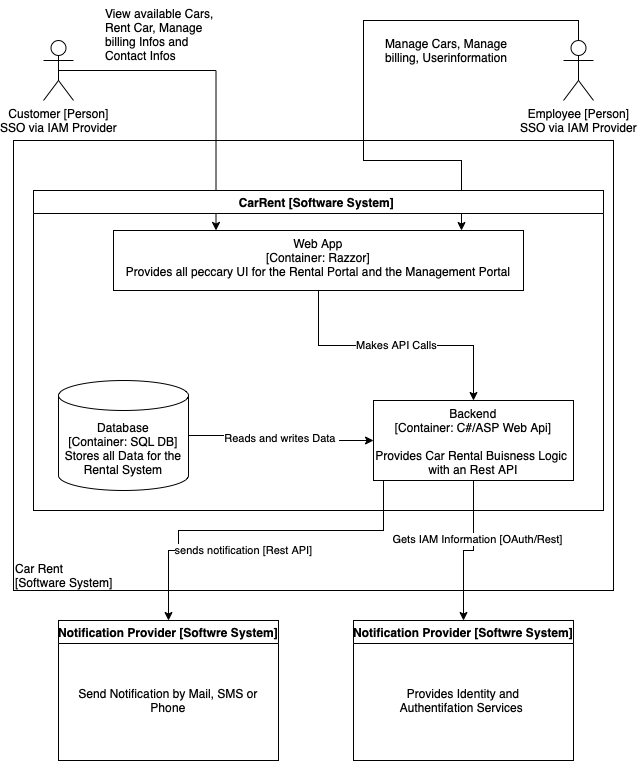

The diagram above was exported from draw.io. Its source (the exported page's mxGraphModel, read from the mxfile embedded in the PNG):
<mxGraphModel dx="700" dy="825" grid="1" gridSize="10" guides="1" tooltips="1" connect="1" arrows="1" fold="1" page="1" pageScale="1" pageWidth="827" pageHeight="1169" math="0" shadow="0">
  <root>
    <mxCell id="0" />
    <mxCell id="1" parent="0" />
    <mxCell id="TTw7TrBOl0EUvStgv37W-1" value="" style="rounded=0;whiteSpace=wrap;html=1;" parent="1" vertex="1">
      <mxGeometry x="80" y="190" width="600" height="450" as="geometry" />
    </mxCell>
    <mxCell id="QnzB0JdY3iR67IemKKFD-11" style="edgeStyle=orthogonalEdgeStyle;rounded=0;orthogonalLoop=1;jettySize=auto;html=1;exitX=0.5;exitY=0.5;exitDx=0;exitDy=0;exitPerimeter=0;entryX=0.25;entryY=0;entryDx=0;entryDy=0;" parent="1" source="TTw7TrBOl0EUvStgv37W-2" target="QnzB0JdY3iR67IemKKFD-4" edge="1">
      <mxGeometry relative="1" as="geometry" />
    </mxCell>
    <mxCell id="TTw7TrBOl0EUvStgv37W-2" value="Customer [Person]&lt;br&gt;SSO via IAM Provider" style="shape=umlActor;verticalLabelPosition=bottom;verticalAlign=top;html=1;" parent="1" vertex="1">
      <mxGeometry x="110" y="90" width="30" height="60" as="geometry" />
    </mxCell>
    <mxCell id="TTw7TrBOl0EUvStgv37W-8" style="edgeStyle=orthogonalEdgeStyle;rounded=0;orthogonalLoop=1;jettySize=auto;html=1;exitX=0.5;exitY=0;exitDx=0;exitDy=0;exitPerimeter=0;" parent="1" source="TTw7TrBOl0EUvStgv37W-3" target="QnzB0JdY3iR67IemKKFD-4" edge="1">
      <mxGeometry relative="1" as="geometry">
        <Array as="points">
          <mxPoint x="645" y="70" />
          <mxPoint x="430" y="70" />
          <mxPoint x="430" y="210" />
          <mxPoint x="528" y="210" />
        </Array>
      </mxGeometry>
    </mxCell>
    <mxCell id="TTw7TrBOl0EUvStgv37W-3" value="Employee [Person]&lt;br&gt;SSO via IAM Provider" style="shape=umlActor;verticalLabelPosition=bottom;verticalAlign=top;html=1;" parent="1" vertex="1">
      <mxGeometry x="630" y="90" width="30" height="60" as="geometry" />
    </mxCell>
    <mxCell id="TTw7TrBOl0EUvStgv37W-16" style="edgeStyle=orthogonalEdgeStyle;rounded=0;orthogonalLoop=1;jettySize=auto;html=1;exitX=0.5;exitY=1;exitDx=0;exitDy=0;" parent="1" source="QnzB0JdY3iR67IemKKFD-6" target="TTw7TrBOl0EUvStgv37W-13" edge="1">
      <mxGeometry relative="1" as="geometry" />
    </mxCell>
    <mxCell id="TTw7TrBOl0EUvStgv37W-18" value="Gets IAM Information [OAuth/Rest]" style="edgeLabel;html=1;align=center;verticalAlign=middle;resizable=0;points=[];" parent="TTw7TrBOl0EUvStgv37W-16" vertex="1" connectable="0">
      <mxGeometry x="-0.2214" y="3" relative="1" as="geometry">
        <mxPoint as="offset" />
      </mxGeometry>
    </mxCell>
    <mxCell id="TTw7TrBOl0EUvStgv37W-17" value="sends notification [Rest API]" style="edgeStyle=orthogonalEdgeStyle;rounded=0;orthogonalLoop=1;jettySize=auto;html=1;exitX=0.21;exitY=1;exitDx=0;exitDy=0;exitPerimeter=0;" parent="1" source="QnzB0JdY3iR67IemKKFD-6" target="TTw7TrBOl0EUvStgv37W-11" edge="1">
      <mxGeometry x="0.5866" y="-65" relative="1" as="geometry">
        <Array as="points">
          <mxPoint x="450" y="530" />
          <mxPoint x="450" y="580" />
          <mxPoint x="245" y="580" />
          <mxPoint x="245" y="600" />
          <mxPoint x="235" y="600" />
        </Array>
        <mxPoint x="65" y="65" as="offset" />
      </mxGeometry>
    </mxCell>
    <mxCell id="TTw7TrBOl0EUvStgv37W-4" value="CarRent [Software System] " style="swimlane;" parent="1" vertex="1">
      <mxGeometry x="100" y="240" width="570" height="320" as="geometry" />
    </mxCell>
    <mxCell id="QnzB0JdY3iR67IemKKFD-6" value="Backend&lt;br&gt;[Container: C#/ASP Web Api]&lt;br&gt;&lt;br&gt;Provides Car Rental Buisness Logic&amp;nbsp;&lt;br&gt;with an Rest API" style="rounded=0;whiteSpace=wrap;html=1;verticalAlign=top;" parent="TTw7TrBOl0EUvStgv37W-4" vertex="1">
      <mxGeometry x="340" y="210" width="200" height="80" as="geometry" />
    </mxCell>
    <mxCell id="TTw7TrBOl0EUvStgv37W-9" value="View available Cars, Rent Car, Manage billing Infos and Contact Infos" style="text;html=1;strokeColor=none;fillColor=none;align=left;verticalAlign=top;whiteSpace=wrap;rounded=0;" parent="1" vertex="1">
      <mxGeometry x="170" y="50" width="130" height="80" as="geometry" />
    </mxCell>
    <mxCell id="TTw7TrBOl0EUvStgv37W-10" value="Manage Cars, Manage billing, Userinformation" style="text;html=1;strokeColor=none;fillColor=none;align=left;verticalAlign=top;whiteSpace=wrap;rounded=0;" parent="1" vertex="1">
      <mxGeometry x="450" y="80" width="130" height="80" as="geometry" />
    </mxCell>
    <mxCell id="TTw7TrBOl0EUvStgv37W-11" value="Notification Provider [Softwre System]" style="swimlane;" parent="1" vertex="1">
      <mxGeometry x="125" y="670" width="220" height="140" as="geometry" />
    </mxCell>
    <mxCell id="TTw7TrBOl0EUvStgv37W-12" value="Send Notification by Mail, SMS or Phone" style="text;html=1;strokeColor=none;fillColor=none;align=center;verticalAlign=middle;whiteSpace=wrap;rounded=0;" parent="TTw7TrBOl0EUvStgv37W-11" vertex="1">
      <mxGeometry x="10" y="30" width="200" height="100" as="geometry" />
    </mxCell>
    <mxCell id="TTw7TrBOl0EUvStgv37W-13" value="Notification Provider [Softwre System]" style="swimlane;" parent="1" vertex="1">
      <mxGeometry x="420" y="670" width="220" height="140" as="geometry" />
    </mxCell>
    <mxCell id="TTw7TrBOl0EUvStgv37W-14" value="Provides Identity and Authentifation&amp;nbsp;Services&amp;nbsp;" style="text;html=1;strokeColor=none;fillColor=none;align=center;verticalAlign=middle;whiteSpace=wrap;rounded=0;" parent="TTw7TrBOl0EUvStgv37W-13" vertex="1">
      <mxGeometry x="10" y="30" width="200" height="100" as="geometry" />
    </mxCell>
    <mxCell id="lylFBPp8RukaKnLzk_j2-1" value="Car Rent &lt;br&gt;[Software System]" style="text;html=1;strokeColor=none;fillColor=none;align=left;verticalAlign=middle;whiteSpace=wrap;rounded=0;" parent="1" vertex="1">
      <mxGeometry x="80" y="610" width="130" height="30" as="geometry" />
    </mxCell>
    <mxCell id="QnzB0JdY3iR67IemKKFD-8" value="Makes API Calls" style="edgeStyle=orthogonalEdgeStyle;rounded=0;orthogonalLoop=1;jettySize=auto;html=1;exitX=0.5;exitY=1;exitDx=0;exitDy=0;" parent="1" source="QnzB0JdY3iR67IemKKFD-4" target="QnzB0JdY3iR67IemKKFD-6" edge="1">
      <mxGeometry relative="1" as="geometry" />
    </mxCell>
    <mxCell id="QnzB0JdY3iR67IemKKFD-4" value="Web App&lt;br&gt;[Container: Razzor]&lt;br&gt;Provides all peccary UI for the Rental Portal and the Management Portal" style="rounded=0;whiteSpace=wrap;html=1;verticalAlign=top;" parent="1" vertex="1">
      <mxGeometry x="180" y="280" width="410" height="60" as="geometry" />
    </mxCell>
    <mxCell id="QnzB0JdY3iR67IemKKFD-7" value="Reads and writes Data&amp;nbsp;" style="edgeStyle=orthogonalEdgeStyle;rounded=0;orthogonalLoop=1;jettySize=auto;html=1;exitX=1;exitY=0.5;exitDx=0;exitDy=0;exitPerimeter=0;entryX=0;entryY=0.5;entryDx=0;entryDy=0;" parent="1" source="QnzB0JdY3iR67IemKKFD-5" target="QnzB0JdY3iR67IemKKFD-6" edge="1">
      <mxGeometry relative="1" as="geometry" />
    </mxCell>
    <mxCell id="QnzB0JdY3iR67IemKKFD-5" value="Database&lt;br&gt;[Container: SQL DB]&lt;br&gt;Stores all Data for the Rental System" style="shape=cylinder3;whiteSpace=wrap;html=1;boundedLbl=1;backgroundOutline=1;size=15;" parent="1" vertex="1">
      <mxGeometry x="125" y="430" width="130" height="110" as="geometry" />
    </mxCell>
  </root>
</mxGraphModel>